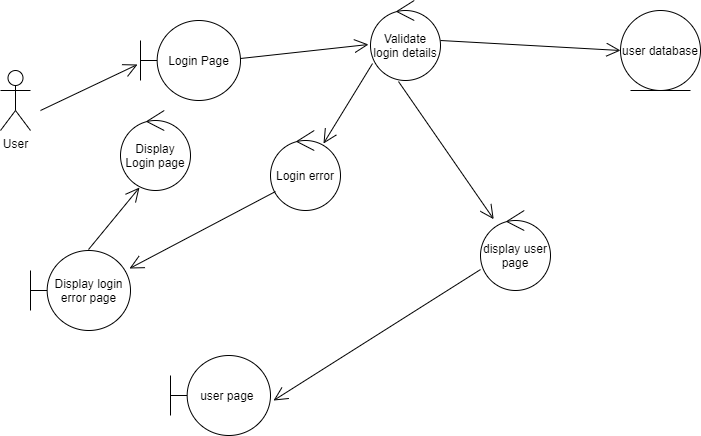

The diagram above was exported from draw.io. Its source (the exported page's mxGraphModel, read from the mxfile embedded in the PNG):
<mxGraphModel dx="1108" dy="510" grid="1" gridSize="10" guides="1" tooltips="1" connect="1" arrows="1" fold="1" page="1" pageScale="1" pageWidth="1100" pageHeight="850" math="0" shadow="0">
  <root>
    <mxCell id="0" />
    <mxCell id="1" parent="0" />
    <mxCell id="m4_nPzY-ZN9hKWyuJsHA-1" value="User" style="shape=umlActor;verticalLabelPosition=bottom;verticalAlign=top;html=1;" vertex="1" parent="1">
      <mxGeometry x="100" y="100" width="30" height="60" as="geometry" />
    </mxCell>
    <mxCell id="m4_nPzY-ZN9hKWyuJsHA-3" value="Login Page" style="shape=umlBoundary;whiteSpace=wrap;html=1;" vertex="1" parent="1">
      <mxGeometry x="240" y="50" width="100" height="80" as="geometry" />
    </mxCell>
    <mxCell id="m4_nPzY-ZN9hKWyuJsHA-5" value="" style="endArrow=open;endFill=1;endSize=12;html=1;entryX=-0.03;entryY=0.55;entryDx=0;entryDy=0;entryPerimeter=0;" edge="1" parent="1" target="m4_nPzY-ZN9hKWyuJsHA-3">
      <mxGeometry width="160" relative="1" as="geometry">
        <mxPoint x="140" y="140" as="sourcePoint" />
        <mxPoint x="300" y="140" as="targetPoint" />
      </mxGeometry>
    </mxCell>
    <mxCell id="m4_nPzY-ZN9hKWyuJsHA-6" value="Validate login details" style="ellipse;shape=umlControl;whiteSpace=wrap;html=1;" vertex="1" parent="1">
      <mxGeometry x="470" y="30" width="70" height="80" as="geometry" />
    </mxCell>
    <mxCell id="m4_nPzY-ZN9hKWyuJsHA-8" value="" style="endArrow=open;endFill=1;endSize=12;html=1;entryX=-0.029;entryY=0.55;entryDx=0;entryDy=0;entryPerimeter=0;exitX=1;exitY=0.475;exitDx=0;exitDy=0;exitPerimeter=0;" edge="1" parent="1" source="m4_nPzY-ZN9hKWyuJsHA-3" target="m4_nPzY-ZN9hKWyuJsHA-6">
      <mxGeometry width="160" relative="1" as="geometry">
        <mxPoint x="360" y="90" as="sourcePoint" />
        <mxPoint x="457" y="44" as="targetPoint" />
      </mxGeometry>
    </mxCell>
    <mxCell id="m4_nPzY-ZN9hKWyuJsHA-10" value="user database" style="ellipse;shape=umlEntity;whiteSpace=wrap;html=1;" vertex="1" parent="1">
      <mxGeometry x="720" y="40" width="80" height="80" as="geometry" />
    </mxCell>
    <mxCell id="m4_nPzY-ZN9hKWyuJsHA-11" value="" style="endArrow=open;endFill=1;endSize=12;html=1;entryX=0;entryY=0.5;entryDx=0;entryDy=0;" edge="1" parent="1" target="m4_nPzY-ZN9hKWyuJsHA-10">
      <mxGeometry width="160" relative="1" as="geometry">
        <mxPoint x="540" y="70" as="sourcePoint" />
        <mxPoint x="700" y="70" as="targetPoint" />
      </mxGeometry>
    </mxCell>
    <mxCell id="m4_nPzY-ZN9hKWyuJsHA-12" value="display user page" style="ellipse;shape=umlControl;whiteSpace=wrap;html=1;" vertex="1" parent="1">
      <mxGeometry x="580" y="240" width="70" height="80" as="geometry" />
    </mxCell>
    <mxCell id="m4_nPzY-ZN9hKWyuJsHA-13" value="user page&amp;nbsp;" style="shape=umlBoundary;whiteSpace=wrap;html=1;" vertex="1" parent="1">
      <mxGeometry x="270" y="385" width="100" height="80" as="geometry" />
    </mxCell>
    <mxCell id="m4_nPzY-ZN9hKWyuJsHA-14" value="" style="endArrow=open;endFill=1;endSize=12;html=1;exitX=0.4;exitY=1.013;exitDx=0;exitDy=0;exitPerimeter=0;" edge="1" parent="1" source="m4_nPzY-ZN9hKWyuJsHA-6" target="m4_nPzY-ZN9hKWyuJsHA-12">
      <mxGeometry width="160" relative="1" as="geometry">
        <mxPoint x="400" y="170" as="sourcePoint" />
        <mxPoint x="560" y="170" as="targetPoint" />
      </mxGeometry>
    </mxCell>
    <mxCell id="m4_nPzY-ZN9hKWyuJsHA-15" value="" style="endArrow=open;endFill=1;endSize=12;html=1;exitX=0;exitY=0.738;exitDx=0;exitDy=0;exitPerimeter=0;entryX=1.03;entryY=0.563;entryDx=0;entryDy=0;entryPerimeter=0;" edge="1" parent="1" source="m4_nPzY-ZN9hKWyuJsHA-12" target="m4_nPzY-ZN9hKWyuJsHA-13">
      <mxGeometry width="160" relative="1" as="geometry">
        <mxPoint x="330" y="360" as="sourcePoint" />
        <mxPoint x="490" y="360" as="targetPoint" />
      </mxGeometry>
    </mxCell>
    <mxCell id="m4_nPzY-ZN9hKWyuJsHA-16" value="Display login error page" style="shape=umlBoundary;whiteSpace=wrap;html=1;" vertex="1" parent="1">
      <mxGeometry x="130" y="280" width="100" height="80" as="geometry" />
    </mxCell>
    <mxCell id="m4_nPzY-ZN9hKWyuJsHA-17" value="Login error" style="ellipse;shape=umlControl;whiteSpace=wrap;html=1;" vertex="1" parent="1">
      <mxGeometry x="370" y="160" width="70" height="80" as="geometry" />
    </mxCell>
    <mxCell id="m4_nPzY-ZN9hKWyuJsHA-18" value="" style="endArrow=open;endFill=1;endSize=12;html=1;exitX=0.029;exitY=0.788;exitDx=0;exitDy=0;exitPerimeter=0;entryX=0.757;entryY=0.163;entryDx=0;entryDy=0;entryPerimeter=0;" edge="1" parent="1" source="m4_nPzY-ZN9hKWyuJsHA-6" target="m4_nPzY-ZN9hKWyuJsHA-17">
      <mxGeometry width="160" relative="1" as="geometry">
        <mxPoint x="370" y="270" as="sourcePoint" />
        <mxPoint x="530" y="270" as="targetPoint" />
      </mxGeometry>
    </mxCell>
    <mxCell id="m4_nPzY-ZN9hKWyuJsHA-19" value="" style="endArrow=open;endFill=1;endSize=12;html=1;entryX=0.99;entryY=0.225;entryDx=0;entryDy=0;entryPerimeter=0;exitX=0.071;exitY=0.763;exitDx=0;exitDy=0;exitPerimeter=0;" edge="1" parent="1" source="m4_nPzY-ZN9hKWyuJsHA-17" target="m4_nPzY-ZN9hKWyuJsHA-16">
      <mxGeometry width="160" relative="1" as="geometry">
        <mxPoint x="290" y="290" as="sourcePoint" />
        <mxPoint x="450" y="290" as="targetPoint" />
      </mxGeometry>
    </mxCell>
    <mxCell id="m4_nPzY-ZN9hKWyuJsHA-21" value="Display Login page" style="ellipse;shape=umlControl;whiteSpace=wrap;html=1;" vertex="1" parent="1">
      <mxGeometry x="220" y="140" width="70" height="80" as="geometry" />
    </mxCell>
    <mxCell id="m4_nPzY-ZN9hKWyuJsHA-22" value="" style="endArrow=open;endFill=1;endSize=12;html=1;exitX=0.58;exitY=-0.012;exitDx=0;exitDy=0;exitPerimeter=0;entryX=0.271;entryY=0.963;entryDx=0;entryDy=0;entryPerimeter=0;" edge="1" parent="1" source="m4_nPzY-ZN9hKWyuJsHA-16" target="m4_nPzY-ZN9hKWyuJsHA-21">
      <mxGeometry width="160" relative="1" as="geometry">
        <mxPoint x="90" y="230" as="sourcePoint" />
        <mxPoint x="250" y="230" as="targetPoint" />
      </mxGeometry>
    </mxCell>
  </root>
</mxGraphModel>